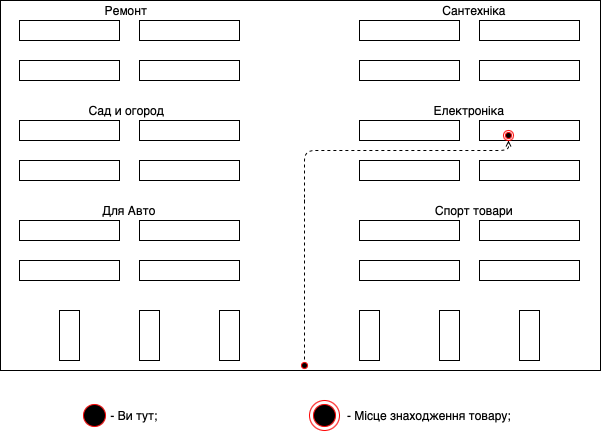

The diagram above was exported from draw.io. Its source (the exported page's mxGraphModel, read from the mxfile embedded in the PNG):
<mxGraphModel dx="652" dy="445" grid="1" gridSize="10" guides="1" tooltips="1" connect="1" arrows="1" fold="1" page="1" pageScale="1" pageWidth="827" pageHeight="1169" math="0" shadow="0">
  <root>
    <mxCell id="0" />
    <mxCell id="1" parent="0" />
    <mxCell id="N5xqSzeXtgch6R9Lca7W-2" value="" style="rounded=0;whiteSpace=wrap;html=1;fillColor=none;" parent="1" vertex="1">
      <mxGeometry x="100" y="60" width="100" height="20" as="geometry" />
    </mxCell>
    <mxCell id="N5xqSzeXtgch6R9Lca7W-3" value="" style="rounded=0;whiteSpace=wrap;html=1;fillColor=none;" parent="1" vertex="1">
      <mxGeometry x="220" y="60" width="100" height="20" as="geometry" />
    </mxCell>
    <mxCell id="N5xqSzeXtgch6R9Lca7W-4" value="" style="rounded=0;whiteSpace=wrap;html=1;fillColor=none;" parent="1" vertex="1">
      <mxGeometry x="100" y="100" width="100" height="20" as="geometry" />
    </mxCell>
    <mxCell id="N5xqSzeXtgch6R9Lca7W-5" value="" style="rounded=0;whiteSpace=wrap;html=1;fillColor=none;" parent="1" vertex="1">
      <mxGeometry x="220" y="100" width="100" height="20" as="geometry" />
    </mxCell>
    <mxCell id="N5xqSzeXtgch6R9Lca7W-6" value="" style="rounded=0;whiteSpace=wrap;html=1;fillColor=none;" parent="1" vertex="1">
      <mxGeometry x="440" y="60" width="100" height="20" as="geometry" />
    </mxCell>
    <mxCell id="N5xqSzeXtgch6R9Lca7W-7" value="" style="rounded=0;whiteSpace=wrap;html=1;fillColor=none;" parent="1" vertex="1">
      <mxGeometry x="560" y="60" width="100" height="20" as="geometry" />
    </mxCell>
    <mxCell id="N5xqSzeXtgch6R9Lca7W-8" value="" style="rounded=0;whiteSpace=wrap;html=1;fillColor=none;" parent="1" vertex="1">
      <mxGeometry x="440" y="100" width="100" height="20" as="geometry" />
    </mxCell>
    <mxCell id="N5xqSzeXtgch6R9Lca7W-9" value="" style="rounded=0;whiteSpace=wrap;html=1;fillColor=none;" parent="1" vertex="1">
      <mxGeometry x="560" y="100" width="100" height="20" as="geometry" />
    </mxCell>
    <mxCell id="N5xqSzeXtgch6R9Lca7W-10" value="" style="rounded=0;whiteSpace=wrap;html=1;fillColor=none;" parent="1" vertex="1">
      <mxGeometry x="100" y="160" width="100" height="20" as="geometry" />
    </mxCell>
    <mxCell id="N5xqSzeXtgch6R9Lca7W-11" value="" style="rounded=0;whiteSpace=wrap;html=1;fillColor=none;" parent="1" vertex="1">
      <mxGeometry x="220" y="160" width="100" height="20" as="geometry" />
    </mxCell>
    <mxCell id="N5xqSzeXtgch6R9Lca7W-12" value="" style="rounded=0;whiteSpace=wrap;html=1;fillColor=none;" parent="1" vertex="1">
      <mxGeometry x="100" y="200" width="100" height="20" as="geometry" />
    </mxCell>
    <mxCell id="N5xqSzeXtgch6R9Lca7W-13" value="" style="rounded=0;whiteSpace=wrap;html=1;fillColor=none;" parent="1" vertex="1">
      <mxGeometry x="220" y="200" width="100" height="20" as="geometry" />
    </mxCell>
    <mxCell id="N5xqSzeXtgch6R9Lca7W-14" value="" style="rounded=0;whiteSpace=wrap;html=1;fillColor=none;" parent="1" vertex="1">
      <mxGeometry x="440" y="160" width="100" height="20" as="geometry" />
    </mxCell>
    <mxCell id="N5xqSzeXtgch6R9Lca7W-15" value="" style="rounded=0;whiteSpace=wrap;html=1;fillColor=none;" parent="1" vertex="1">
      <mxGeometry x="440" y="200" width="100" height="20" as="geometry" />
    </mxCell>
    <mxCell id="N5xqSzeXtgch6R9Lca7W-16" value="" style="rounded=0;whiteSpace=wrap;html=1;fillColor=none;" parent="1" vertex="1">
      <mxGeometry x="560" y="200" width="100" height="20" as="geometry" />
    </mxCell>
    <mxCell id="N5xqSzeXtgch6R9Lca7W-25" value="" style="rounded=0;whiteSpace=wrap;html=1;fillColor=none;" parent="1" vertex="1">
      <mxGeometry x="560" y="160" width="100" height="20" as="geometry" />
    </mxCell>
    <mxCell id="N5xqSzeXtgch6R9Lca7W-26" value="" style="rounded=0;whiteSpace=wrap;html=1;fillColor=none;" parent="1" vertex="1">
      <mxGeometry x="100" y="260" width="100" height="20" as="geometry" />
    </mxCell>
    <mxCell id="N5xqSzeXtgch6R9Lca7W-27" value="" style="rounded=0;whiteSpace=wrap;html=1;fillColor=none;" parent="1" vertex="1">
      <mxGeometry x="220" y="260" width="100" height="20" as="geometry" />
    </mxCell>
    <mxCell id="N5xqSzeXtgch6R9Lca7W-28" value="" style="rounded=0;whiteSpace=wrap;html=1;fillColor=none;" parent="1" vertex="1">
      <mxGeometry x="100" y="300" width="100" height="20" as="geometry" />
    </mxCell>
    <mxCell id="N5xqSzeXtgch6R9Lca7W-29" value="" style="rounded=0;whiteSpace=wrap;html=1;fillColor=none;" parent="1" vertex="1">
      <mxGeometry x="220" y="300" width="100" height="20" as="geometry" />
    </mxCell>
    <mxCell id="N5xqSzeXtgch6R9Lca7W-30" value="" style="rounded=0;whiteSpace=wrap;html=1;fillColor=none;" parent="1" vertex="1">
      <mxGeometry x="440" y="260" width="100" height="20" as="geometry" />
    </mxCell>
    <mxCell id="N5xqSzeXtgch6R9Lca7W-31" value="" style="rounded=0;whiteSpace=wrap;html=1;fillColor=none;" parent="1" vertex="1">
      <mxGeometry x="440" y="300" width="100" height="20" as="geometry" />
    </mxCell>
    <mxCell id="N5xqSzeXtgch6R9Lca7W-32" value="" style="rounded=0;whiteSpace=wrap;html=1;fillColor=none;" parent="1" vertex="1">
      <mxGeometry x="560" y="300" width="100" height="20" as="geometry" />
    </mxCell>
    <mxCell id="N5xqSzeXtgch6R9Lca7W-33" value="" style="rounded=0;whiteSpace=wrap;html=1;fillColor=none;" parent="1" vertex="1">
      <mxGeometry x="560" y="260" width="100" height="20" as="geometry" />
    </mxCell>
    <mxCell id="N5xqSzeXtgch6R9Lca7W-34" value="" style="rounded=0;whiteSpace=wrap;html=1;fillColor=none;" parent="1" vertex="1">
      <mxGeometry x="140" y="350" width="20" height="50" as="geometry" />
    </mxCell>
    <mxCell id="N5xqSzeXtgch6R9Lca7W-35" value="" style="rounded=0;whiteSpace=wrap;html=1;fillColor=none;" parent="1" vertex="1">
      <mxGeometry x="300" y="350" width="20" height="50" as="geometry" />
    </mxCell>
    <mxCell id="N5xqSzeXtgch6R9Lca7W-36" value="" style="rounded=0;whiteSpace=wrap;html=1;fillColor=none;" parent="1" vertex="1">
      <mxGeometry x="220" y="350" width="20" height="50" as="geometry" />
    </mxCell>
    <mxCell id="N5xqSzeXtgch6R9Lca7W-38" value="" style="rounded=0;whiteSpace=wrap;html=1;fillColor=none;" parent="1" vertex="1">
      <mxGeometry x="440" y="350" width="20" height="50" as="geometry" />
    </mxCell>
    <mxCell id="N5xqSzeXtgch6R9Lca7W-39" value="" style="rounded=0;whiteSpace=wrap;html=1;fillColor=none;" parent="1" vertex="1">
      <mxGeometry x="600" y="350" width="20" height="50" as="geometry" />
    </mxCell>
    <mxCell id="N5xqSzeXtgch6R9Lca7W-40" value="" style="rounded=0;whiteSpace=wrap;html=1;fillColor=none;" parent="1" vertex="1">
      <mxGeometry x="520" y="350" width="20" height="50" as="geometry" />
    </mxCell>
    <mxCell id="z3uoBaA77Q-hyUNb0JST-7" value="" style="ellipse;html=1;shape=startState;fillColor=#000000;strokeColor=#ff0000;" vertex="1" parent="1">
      <mxGeometry x="380" y="400" width="10" height="10" as="geometry" />
    </mxCell>
    <mxCell id="z3uoBaA77Q-hyUNb0JST-9" value="" style="html=1;verticalAlign=bottom;endArrow=open;dashed=1;endSize=4;exitX=0.5;exitY=0;exitDx=0;exitDy=0;entryX=0.5;entryY=1;entryDx=0;entryDy=0;" edge="1" parent="1" target="z3uoBaA77Q-hyUNb0JST-12">
      <mxGeometry relative="1" as="geometry">
        <mxPoint x="385" y="399" as="sourcePoint" />
        <mxPoint x="150" y="308.99999999999994" as="targetPoint" />
        <Array as="points">
          <mxPoint x="385" y="230" />
          <mxPoint x="385" y="190" />
          <mxPoint x="420" y="190" />
          <mxPoint x="509" y="190" />
          <mxPoint x="589" y="190" />
        </Array>
      </mxGeometry>
    </mxCell>
    <mxCell id="z3uoBaA77Q-hyUNb0JST-12" value="" style="ellipse;html=1;shape=endState;fillColor=#000000;strokeColor=#ff0000;" vertex="1" parent="1">
      <mxGeometry x="584" y="170" width="10" height="10" as="geometry" />
    </mxCell>
    <mxCell id="z3uoBaA77Q-hyUNb0JST-16" value="" style="rounded=0;whiteSpace=wrap;html=1;fillColor=none;" vertex="1" parent="1">
      <mxGeometry x="81" y="40" width="600" height="370" as="geometry" />
    </mxCell>
    <mxCell id="z3uoBaA77Q-hyUNb0JST-21" value="" style="ellipse;html=1;shape=startState;fillColor=#000000;strokeColor=#ff0000;" vertex="1" parent="1">
      <mxGeometry x="160" y="440" width="30" height="30" as="geometry" />
    </mxCell>
    <mxCell id="z3uoBaA77Q-hyUNb0JST-23" value="- Ви тут;" style="text;html=1;strokeColor=none;fillColor=none;align=center;verticalAlign=middle;whiteSpace=wrap;rounded=0;" vertex="1" parent="1">
      <mxGeometry x="170" y="445" width="90" height="20" as="geometry" />
    </mxCell>
    <mxCell id="z3uoBaA77Q-hyUNb0JST-24" value="" style="ellipse;html=1;shape=endState;fillColor=#000000;strokeColor=#ff0000;" vertex="1" parent="1">
      <mxGeometry x="390" y="440" width="30" height="30" as="geometry" />
    </mxCell>
    <mxCell id="z3uoBaA77Q-hyUNb0JST-25" value="- Місце знаходження товару;" style="text;html=1;strokeColor=none;fillColor=none;align=center;verticalAlign=middle;whiteSpace=wrap;rounded=0;" vertex="1" parent="1">
      <mxGeometry x="420" y="445" width="180" height="20" as="geometry" />
    </mxCell>
    <mxCell id="z3uoBaA77Q-hyUNb0JST-27" value="Для Авто" style="text;html=1;strokeColor=none;fillColor=none;align=center;verticalAlign=middle;whiteSpace=wrap;rounded=0;" vertex="1" parent="1">
      <mxGeometry x="160" y="240" width="100" height="20" as="geometry" />
    </mxCell>
    <mxCell id="z3uoBaA77Q-hyUNb0JST-29" value="Сад и огород" style="text;html=1;strokeColor=none;fillColor=none;align=center;verticalAlign=middle;whiteSpace=wrap;rounded=0;" vertex="1" parent="1">
      <mxGeometry x="145" y="140" width="125" height="20" as="geometry" />
    </mxCell>
    <mxCell id="z3uoBaA77Q-hyUNb0JST-31" value="Ремонт" style="text;html=1;strokeColor=none;fillColor=none;align=center;verticalAlign=middle;whiteSpace=wrap;rounded=0;" vertex="1" parent="1">
      <mxGeometry x="187.5" y="40" width="40" height="20" as="geometry" />
    </mxCell>
    <mxCell id="z3uoBaA77Q-hyUNb0JST-35" value="Сантехніка" style="text;html=1;strokeColor=none;fillColor=none;align=center;verticalAlign=middle;whiteSpace=wrap;rounded=0;" vertex="1" parent="1">
      <mxGeometry x="505" y="40" width="100" height="20" as="geometry" />
    </mxCell>
    <mxCell id="z3uoBaA77Q-hyUNb0JST-36" value="Електроніка" style="text;html=1;strokeColor=none;fillColor=none;align=center;verticalAlign=middle;whiteSpace=wrap;rounded=0;" vertex="1" parent="1">
      <mxGeometry x="500" y="140" width="100" height="20" as="geometry" />
    </mxCell>
    <mxCell id="z3uoBaA77Q-hyUNb0JST-37" value="Спорт товари" style="text;html=1;strokeColor=none;fillColor=none;align=center;verticalAlign=middle;whiteSpace=wrap;rounded=0;" vertex="1" parent="1">
      <mxGeometry x="510" y="240" width="90" height="20" as="geometry" />
    </mxCell>
  </root>
</mxGraphModel>